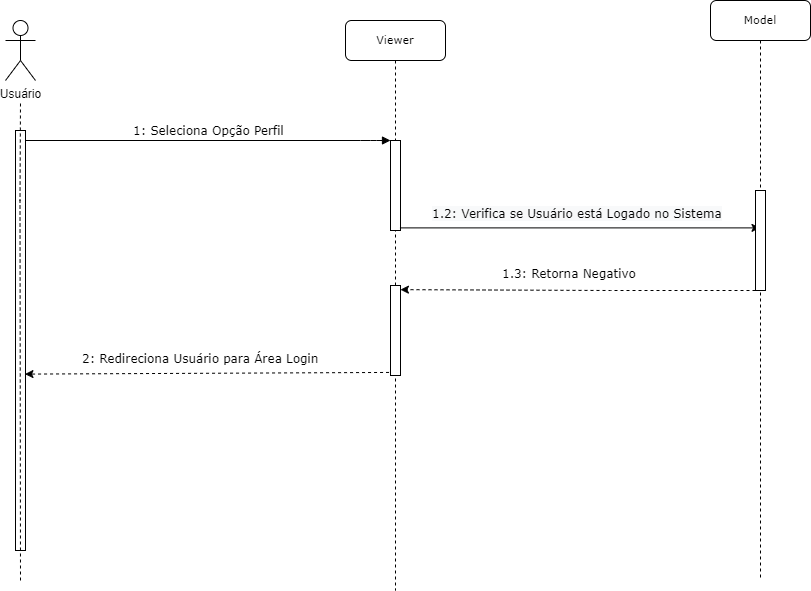

The diagram above was exported from draw.io. Its source (the exported page's mxGraphModel, read from the mxfile embedded in the PNG):
<mxGraphModel dx="1247" dy="706" grid="1" gridSize="10" guides="1" tooltips="1" connect="1" arrows="1" fold="1" page="1" pageScale="1" pageWidth="1100" pageHeight="850" background="none" math="0" shadow="0">
  <root>
    <mxCell id="0" />
    <mxCell id="1" parent="0" />
    <mxCell id="7baba1c4bc27f4b0-2" value="&lt;font style=&quot;font-size: 11px;&quot;&gt;Viewer&lt;/font&gt;" style="shape=umlLifeline;perimeter=lifelinePerimeter;whiteSpace=wrap;html=1;container=1;collapsible=0;recursiveResize=0;outlineConnect=0;rounded=1;shadow=0;comic=0;labelBackgroundColor=none;strokeWidth=1;fontFamily=Verdana;fontSize=12;align=center;" parent="1" vertex="1">
      <mxGeometry x="475" y="70" width="100" height="570" as="geometry" />
    </mxCell>
    <mxCell id="af6eELoFArG8XG_N5RnH-13" value="" style="html=1;points=[];perimeter=orthogonalPerimeter;rounded=0;shadow=0;comic=0;labelBackgroundColor=none;strokeWidth=1;fontFamily=Verdana;fontSize=12;align=center;" vertex="1" parent="7baba1c4bc27f4b0-2">
      <mxGeometry x="45" y="265" width="10" height="90" as="geometry" />
    </mxCell>
    <mxCell id="7baba1c4bc27f4b0-10" value="" style="html=1;points=[];perimeter=orthogonalPerimeter;rounded=0;shadow=0;comic=0;labelBackgroundColor=none;strokeWidth=1;fontFamily=Verdana;fontSize=12;align=center;" parent="7baba1c4bc27f4b0-2" vertex="1">
      <mxGeometry x="45" y="120" width="10" height="90" as="geometry" />
    </mxCell>
    <mxCell id="af6eELoFArG8XG_N5RnH-7" value="" style="endArrow=none;html=1;rounded=0;dashed=1;" edge="1" parent="7baba1c4bc27f4b0-2" source="7baba1c4bc27f4b0-2" target="7baba1c4bc27f4b0-10">
      <mxGeometry width="50" height="50" relative="1" as="geometry">
        <mxPoint x="94.5" y="210" as="sourcePoint" />
        <mxPoint x="355" y="210" as="targetPoint" />
        <Array as="points" />
      </mxGeometry>
    </mxCell>
    <mxCell id="7baba1c4bc27f4b0-11" value="1: Seleciona Opção Perfil" style="html=1;verticalAlign=bottom;endArrow=block;labelBackgroundColor=none;fontFamily=Verdana;fontSize=12;edgeStyle=elbowEdgeStyle;elbow=vertical;" parent="1" source="7baba1c4bc27f4b0-9" target="7baba1c4bc27f4b0-10" edge="1">
      <mxGeometry relative="1" as="geometry">
        <mxPoint x="220" y="190" as="sourcePoint" />
        <mxPoint x="557" y="190" as="targetPoint" />
        <Array as="points">
          <mxPoint x="500" y="190" />
          <mxPoint x="540" y="190" />
          <mxPoint x="350" y="190" />
          <mxPoint x="540" y="173" />
        </Array>
      </mxGeometry>
    </mxCell>
    <mxCell id="iaJCb5hyQasGFRkh0AFz-1" value="Usuário" style="shape=umlActor;verticalLabelPosition=bottom;verticalAlign=top;html=1;outlineConnect=0;" parent="1" vertex="1">
      <mxGeometry x="135" y="70" width="30" height="60" as="geometry" />
    </mxCell>
    <mxCell id="7baba1c4bc27f4b0-9" value="" style="html=1;points=[];perimeter=orthogonalPerimeter;rounded=0;shadow=0;comic=0;labelBackgroundColor=none;strokeWidth=1;fontFamily=Verdana;fontSize=12;align=center;" parent="1" vertex="1">
      <mxGeometry x="145" y="180" width="10" height="420" as="geometry" />
    </mxCell>
    <mxCell id="iaJCb5hyQasGFRkh0AFz-14" value="" style="endArrow=none;dashed=1;html=1;rounded=0;" parent="1" edge="1">
      <mxGeometry width="50" height="50" relative="1" as="geometry">
        <mxPoint x="150" y="630" as="sourcePoint" />
        <mxPoint x="150" y="150" as="targetPoint" />
        <Array as="points">
          <mxPoint x="149.5" y="250" />
        </Array>
      </mxGeometry>
    </mxCell>
    <mxCell id="af6eELoFArG8XG_N5RnH-3" value="&lt;font style=&quot;font-size: 11px;&quot;&gt;Model&lt;/font&gt;" style="shape=umlLifeline;perimeter=lifelinePerimeter;whiteSpace=wrap;html=1;container=0;collapsible=0;recursiveResize=0;outlineConnect=0;rounded=1;shadow=0;comic=0;labelBackgroundColor=none;strokeWidth=1;fontFamily=Verdana;fontSize=12;align=center;" vertex="1" parent="1">
      <mxGeometry x="840" y="50" width="100" height="580" as="geometry" />
    </mxCell>
    <mxCell id="af6eELoFArG8XG_N5RnH-12" value="" style="endArrow=classic;html=1;rounded=0;exitX=0.946;exitY=0.971;exitDx=0;exitDy=0;exitPerimeter=0;" edge="1" parent="1" source="7baba1c4bc27f4b0-10" target="af6eELoFArG8XG_N5RnH-3">
      <mxGeometry width="50" height="50" relative="1" as="geometry">
        <mxPoint x="630" y="340" as="sourcePoint" />
        <mxPoint x="680" y="290" as="targetPoint" />
      </mxGeometry>
    </mxCell>
    <mxCell id="iaJCb5hyQasGFRkh0AFz-23" value="&lt;span style=&quot;color: rgb(0, 0, 0); font-family: Verdana; font-size: 12px; font-style: normal; font-variant-ligatures: normal; font-variant-caps: normal; font-weight: 400; letter-spacing: normal; orphans: 2; text-align: center; text-indent: 0px; text-transform: none; widows: 2; word-spacing: 0px; -webkit-text-stroke-width: 0px; background-color: rgb(248, 249, 250); text-decoration-thickness: initial; text-decoration-style: initial; text-decoration-color: initial; float: none; display: inline !important;&quot;&gt;1.2: Verifica se Usuário está Logado no Sistema&lt;/span&gt;" style="text;whiteSpace=wrap;html=1;" parent="1" vertex="1">
      <mxGeometry x="560" y="250" width="300" height="40" as="geometry" />
    </mxCell>
    <mxCell id="af6eELoFArG8XG_N5RnH-16" value="" style="endArrow=classic;html=1;rounded=0;dashed=1;exitX=-0.145;exitY=0.966;exitDx=0;exitDy=0;exitPerimeter=0;entryX=0.946;entryY=0.58;entryDx=0;entryDy=0;entryPerimeter=0;" edge="1" parent="1" source="af6eELoFArG8XG_N5RnH-13" target="7baba1c4bc27f4b0-9">
      <mxGeometry width="50" height="50" relative="1" as="geometry">
        <mxPoint x="510" y="385" as="sourcePoint" />
        <mxPoint x="560" y="335" as="targetPoint" />
      </mxGeometry>
    </mxCell>
    <mxCell id="af6eELoFArG8XG_N5RnH-4" value="" style="html=1;points=[];perimeter=orthogonalPerimeter;rounded=0;shadow=0;comic=0;labelBackgroundColor=none;strokeWidth=1;fontFamily=Verdana;fontSize=12;align=center;" vertex="1" parent="1">
      <mxGeometry x="885" y="240" width="10" height="100" as="geometry" />
    </mxCell>
    <mxCell id="af6eELoFArG8XG_N5RnH-21" value="" style="endArrow=classic;html=1;rounded=0;dashed=1;entryX=0.992;entryY=0.046;entryDx=0;entryDy=0;entryPerimeter=0;" edge="1" parent="1" source="af6eELoFArG8XG_N5RnH-4" target="af6eELoFArG8XG_N5RnH-13">
      <mxGeometry width="50" height="50" relative="1" as="geometry">
        <mxPoint x="889.5" y="420" as="sourcePoint" />
        <mxPoint x="532.6400000000001" y="421.94000000000005" as="targetPoint" />
        <Array as="points">
          <mxPoint x="740" y="340" />
        </Array>
      </mxGeometry>
    </mxCell>
    <mxCell id="af6eELoFArG8XG_N5RnH-22" value="&lt;div style=&quot;text-align: center;&quot;&gt;&lt;font face=&quot;Verdana&quot;&gt;1.3: Retorna Negativo&lt;/font&gt;&lt;/div&gt;" style="text;whiteSpace=wrap;html=1;" vertex="1" parent="1">
      <mxGeometry x="630" y="310" width="290" height="40" as="geometry" />
    </mxCell>
    <mxCell id="af6eELoFArG8XG_N5RnH-23" value="&lt;div style=&quot;text-align: center;&quot;&gt;&lt;span style=&quot;background-color: initial;&quot;&gt;&lt;font face=&quot;Verdana&quot;&gt;2: Redireciona Usuário para Área Login&lt;/font&gt;&lt;/span&gt;&lt;/div&gt;" style="text;whiteSpace=wrap;html=1;" vertex="1" parent="1">
      <mxGeometry x="210" y="395" width="290" height="40" as="geometry" />
    </mxCell>
  </root>
</mxGraphModel>